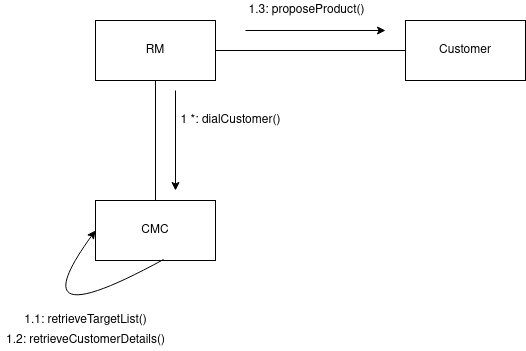

The diagram above was exported from draw.io. Its source (the exported page's mxGraphModel, read from the mxfile embedded in the PNG):
<mxGraphModel dx="1422" dy="809" grid="1" gridSize="10" guides="1" tooltips="1" connect="1" arrows="1" fold="1" page="1" pageScale="1" pageWidth="850" pageHeight="1100" math="0" shadow="0">
  <root>
    <mxCell id="0" />
    <mxCell id="1" parent="0" />
    <mxCell id="tKFe-jb_xalT2ABw2mXR-1" value="CMC" style="rounded=0;whiteSpace=wrap;html=1;" vertex="1" parent="1">
      <mxGeometry x="340" y="390" width="120" height="60" as="geometry" />
    </mxCell>
    <mxCell id="tKFe-jb_xalT2ABw2mXR-3" style="edgeStyle=orthogonalEdgeStyle;rounded=0;orthogonalLoop=1;jettySize=auto;html=1;endArrow=none;endFill=0;" edge="1" parent="1" source="tKFe-jb_xalT2ABw2mXR-2" target="tKFe-jb_xalT2ABw2mXR-1">
      <mxGeometry relative="1" as="geometry" />
    </mxCell>
    <mxCell id="tKFe-jb_xalT2ABw2mXR-2" value="RM" style="rounded=0;whiteSpace=wrap;html=1;" vertex="1" parent="1">
      <mxGeometry x="340" y="210" width="120" height="60" as="geometry" />
    </mxCell>
    <mxCell id="tKFe-jb_xalT2ABw2mXR-19" style="edgeStyle=orthogonalEdgeStyle;rounded=0;orthogonalLoop=1;jettySize=auto;html=1;endArrow=none;endFill=0;" edge="1" parent="1" source="tKFe-jb_xalT2ABw2mXR-4" target="tKFe-jb_xalT2ABw2mXR-2">
      <mxGeometry relative="1" as="geometry" />
    </mxCell>
    <mxCell id="tKFe-jb_xalT2ABw2mXR-4" value="Customer" style="rounded=0;whiteSpace=wrap;html=1;" vertex="1" parent="1">
      <mxGeometry x="650" y="210" width="120" height="60" as="geometry" />
    </mxCell>
    <mxCell id="tKFe-jb_xalT2ABw2mXR-6" value="" style="endArrow=classic;html=1;" edge="1" parent="1">
      <mxGeometry width="50" height="50" relative="1" as="geometry">
        <mxPoint x="420" y="280" as="sourcePoint" />
        <mxPoint x="420" y="380" as="targetPoint" />
      </mxGeometry>
    </mxCell>
    <mxCell id="tKFe-jb_xalT2ABw2mXR-7" value="1 *: dialCustomer()" style="text;html=1;align=center;verticalAlign=middle;resizable=0;points=[];autosize=1;" vertex="1" parent="1">
      <mxGeometry x="415" y="300" width="120" height="20" as="geometry" />
    </mxCell>
    <mxCell id="tKFe-jb_xalT2ABw2mXR-14" value="" style="endArrow=classic;html=1;exitX=0.567;exitY=0.983;exitDx=0;exitDy=0;exitPerimeter=0;entryX=0;entryY=0.5;entryDx=0;entryDy=0;edgeStyle=orthogonalEdgeStyle;curved=1;" edge="1" parent="1" source="tKFe-jb_xalT2ABw2mXR-1" target="tKFe-jb_xalT2ABw2mXR-1">
      <mxGeometry width="50" height="50" relative="1" as="geometry">
        <mxPoint x="400" y="500" as="sourcePoint" />
        <mxPoint x="260" y="500" as="targetPoint" />
        <Array as="points">
          <mxPoint x="260" y="530" />
        </Array>
      </mxGeometry>
    </mxCell>
    <mxCell id="tKFe-jb_xalT2ABw2mXR-15" value="1.1: retrieveTargetList()" style="text;html=1;align=center;verticalAlign=middle;resizable=0;points=[];autosize=1;" vertex="1" parent="1">
      <mxGeometry x="260" y="500" width="140" height="20" as="geometry" />
    </mxCell>
    <mxCell id="tKFe-jb_xalT2ABw2mXR-16" value="1.2: retrieveCustomerDetails()" style="text;html=1;align=center;verticalAlign=middle;resizable=0;points=[];autosize=1;" vertex="1" parent="1">
      <mxGeometry x="245" y="520" width="170" height="20" as="geometry" />
    </mxCell>
    <mxCell id="tKFe-jb_xalT2ABw2mXR-17" value="" style="endArrow=classic;html=1;" edge="1" parent="1">
      <mxGeometry width="50" height="50" relative="1" as="geometry">
        <mxPoint x="490" y="220" as="sourcePoint" />
        <mxPoint x="630" y="220" as="targetPoint" />
      </mxGeometry>
    </mxCell>
    <mxCell id="tKFe-jb_xalT2ABw2mXR-18" value="1.3: proposeProduct()" style="text;html=1;align=center;verticalAlign=middle;resizable=0;points=[];autosize=1;" vertex="1" parent="1">
      <mxGeometry x="486" y="190" width="130" height="20" as="geometry" />
    </mxCell>
  </root>
</mxGraphModel>